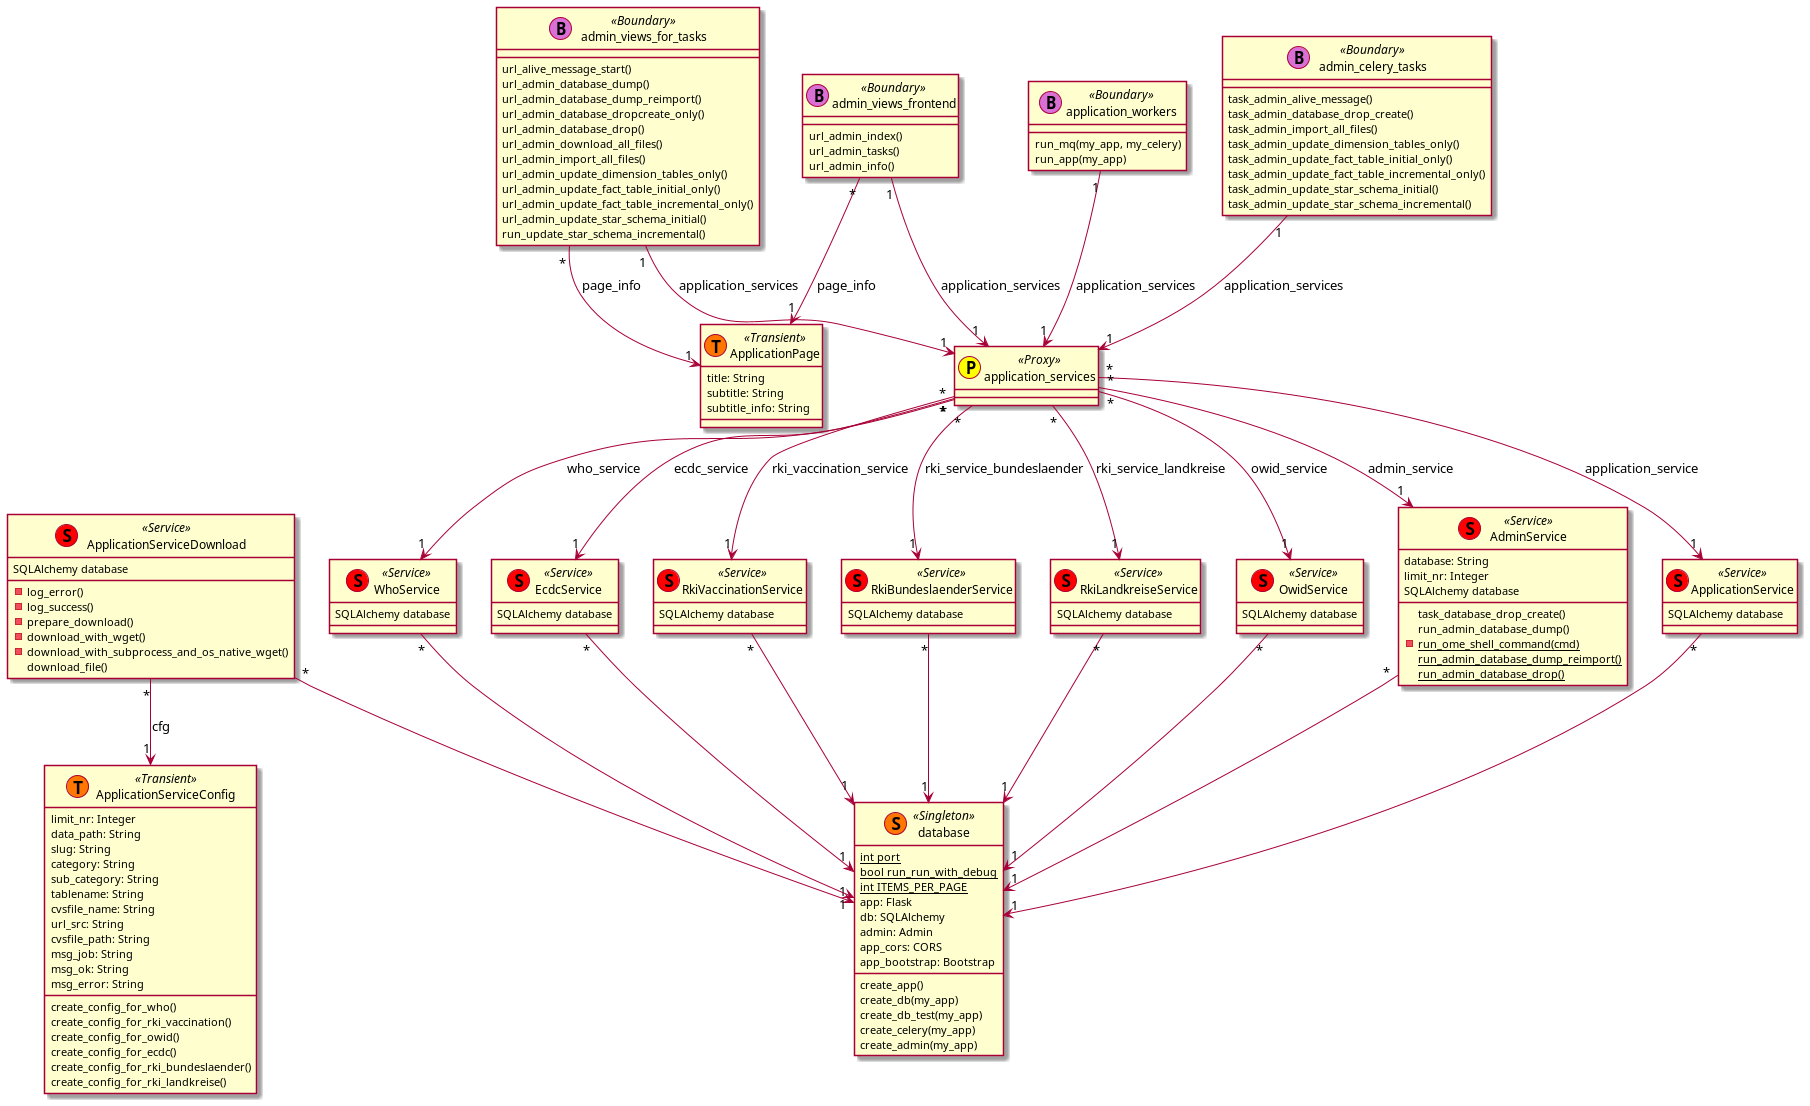

The diagram above was rendered by PlantUML. Its source (embedded in the PNG):
@startuml
class AdminService << (S,red) Service >> {
    database: String
    limit_nr: Integer
    task_database_drop_create()
    run_admin_database_dump()
    {classifier} -run_ome_shell_command(cmd)
    {classifier} run_admin_database_dump_reimport()
    {classifier} run_admin_database_drop()
}
class ApplicationPage << (T,#FF7700) Transient >> {
	title: String
	subtitle: String
	subtitle_info: String
}
class ApplicationServiceConfig << (T,#FF7700) Transient >> {
	limit_nr: Integer
    data_path: String
    slug: String
    category: String
    sub_category: String
    tablename: String
    cvsfile_name: String
    url_src: String
    cvsfile_path: String
    msg_job: String
    msg_ok: String
    msg_error: String
	create_config_for_who()
	create_config_for_rki_vaccination()
	create_config_for_owid()
	create_config_for_ecdc()
	create_config_for_rki_bundeslaender()
	create_config_for_rki_landkreise()
}
class ApplicationServiceDownload << (S,red) Service >> {
	-log_error()
	-log_success()
	-prepare_download()
	-download_with_wget()
	-download_with_subprocess_and_os_native_wget()
	download_file()
}
class database << (S,#FF7700) Singleton >> {
	{static} int port
	{static} bool run_run_with_debug
	{static} int ITEMS_PER_PAGE
	app: Flask
	db: SQLAlchemy
	admin: Admin
	app_cors: CORS
	app_bootstrap: Bootstrap
	create_app()
	create_db(my_app)
	create_db_test(my_app)
	create_celery(my_app)
	create_admin(my_app)
}
class admin_views_frontend << (B,orchid) Boundary >> {
	url_admin_index()
    url_admin_tasks()
    url_admin_info()
}
class admin_celery_tasks << (B,orchid) Boundary >> {
    task_admin_alive_message()
    task_admin_database_drop_create()
    task_admin_import_all_files()
    task_admin_update_dimension_tables_only()
    task_admin_update_fact_table_initial_only()
    task_admin_update_fact_table_incremental_only()
    task_admin_update_star_schema_initial()
    task_admin_update_star_schema_incremental()
}
class admin_views_for_tasks << (B,orchid) Boundary >> {
    url_alive_message_start()
    url_admin_database_dump()
    url_admin_database_dump_reimport()
    url_admin_database_dropcreate_only()
    url_admin_database_drop()
    url_admin_download_all_files()
    url_admin_import_all_files()
    url_admin_update_dimension_tables_only()
    url_admin_update_fact_table_initial_only()
    url_admin_update_fact_table_incremental_only()
    url_admin_update_star_schema_initial()
    run_update_star_schema_incremental()
}
class application_workers << (B,orchid) Boundary >> {
	run_mq(my_app, my_celery)
	run_app(my_app)
}
class application_services << (P,yellow) Proxy >> {

}
class ApplicationService << (S,red) Service >> {

}
class WhoService << (S,red) Service >> {

}
class EcdcService << (S,red) Service >> {

}
class RkiVaccinationService << (S,red) Service >> {

}
class RkiBundeslaenderService << (S,red) Service >> {

}
class RkiLandkreiseService << (S,red) Service >> {

}
class OwidService << (S,red) Service >> {

}
ApplicationServiceDownload "*" --> "1"  ApplicationServiceConfig: cfg
application_workers "1" --> "1" application_services: application_services
admin_views_frontend "1" --> "1" application_services: application_services
admin_views_frontend "*" --> "1" ApplicationPage: page_info
admin_celery_tasks "1" --> "1" application_services: application_services
admin_views_for_tasks "1" --> "1" application_services: application_services
admin_views_for_tasks "*" --> "1" ApplicationPage: page_info
application_services "*" --> "1" ApplicationService: application_service
application_services "*" --> "1" AdminService: admin_service
application_services "*" --> "1" WhoService: who_service
application_services "*" --> "1" EcdcService: ecdc_service
application_services "*" --> "1" RkiVaccinationService: rki_vaccination_service
application_services "*" --> "1" RkiBundeslaenderService: rki_service_bundeslaender
application_services "*" --> "1" RkiLandkreiseService: rki_service_landkreise
application_services "*" --> "1" OwidService: owid_service
ApplicationService "*" --> "1" database
ApplicationServiceDownload "*" --> "1" database
AdminService "*" --> "1" database
WhoService "*" --> "1" database
EcdcService "*" --> "1" database
RkiBundeslaenderService "*" --> "1" database
RkiLandkreiseService "*" --> "1" database
RkiVaccinationService "*" --> "1" database
OwidService "*" --> "1" database
ApplicationService : SQLAlchemy database
ApplicationServiceDownload : SQLAlchemy database
AdminService : SQLAlchemy database
WhoService : SQLAlchemy database
EcdcService : SQLAlchemy database
RkiBundeslaenderService : SQLAlchemy database
RkiLandkreiseService : SQLAlchemy database
RkiVaccinationService : SQLAlchemy database
OwidService : SQLAlchemy database
@enduml